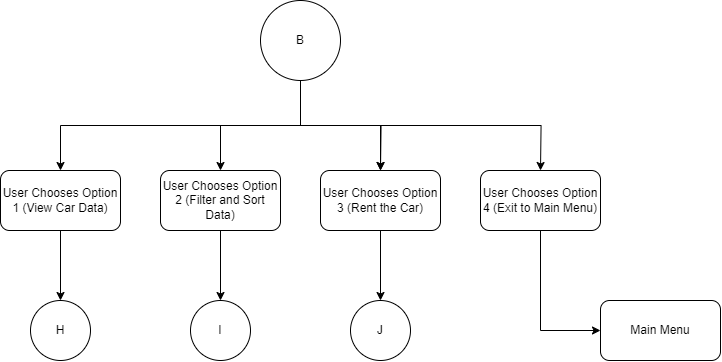

The diagram above was exported from draw.io. Its source (the exported page's mxGraphModel, read from the mxfile embedded in the PNG):
<mxGraphModel dx="1477" dy="656" grid="1" gridSize="10" guides="1" tooltips="1" connect="1" arrows="1" fold="1" page="1" pageScale="1" pageWidth="850" pageHeight="1100" math="0" shadow="0">
  <root>
    <mxCell id="0" />
    <mxCell id="1" parent="0" />
    <mxCell id="GipBLBj8P3A3Sjwj1_UA-3" value="" style="edgeStyle=orthogonalEdgeStyle;rounded=0;orthogonalLoop=1;jettySize=auto;html=1;exitX=0.5;exitY=1;exitDx=0;exitDy=0;entryX=0.5;entryY=0;entryDx=0;entryDy=0;" parent="1" source="GipBLBj8P3A3Sjwj1_UA-1" target="L9ldBpnnGmuTIR9bK3dy-1" edge="1">
      <mxGeometry relative="1" as="geometry">
        <mxPoint x="180" y="370" as="targetPoint" />
      </mxGeometry>
    </mxCell>
    <mxCell id="GipBLBj8P3A3Sjwj1_UA-5" value="" style="edgeStyle=orthogonalEdgeStyle;rounded=0;orthogonalLoop=1;jettySize=auto;html=1;exitX=0.5;exitY=1;exitDx=0;exitDy=0;entryX=0.5;entryY=0;entryDx=0;entryDy=0;" parent="1" source="GipBLBj8P3A3Sjwj1_UA-1" target="L9ldBpnnGmuTIR9bK3dy-2" edge="1">
      <mxGeometry relative="1" as="geometry">
        <mxPoint x="340" y="370" as="targetPoint" />
      </mxGeometry>
    </mxCell>
    <mxCell id="GipBLBj8P3A3Sjwj1_UA-7" value="" style="edgeStyle=orthogonalEdgeStyle;rounded=0;orthogonalLoop=1;jettySize=auto;html=1;exitX=0.5;exitY=1;exitDx=0;exitDy=0;" parent="1" source="GipBLBj8P3A3Sjwj1_UA-1" edge="1">
      <mxGeometry relative="1" as="geometry">
        <mxPoint x="500" y="370" as="targetPoint" />
      </mxGeometry>
    </mxCell>
    <mxCell id="GipBLBj8P3A3Sjwj1_UA-8" value="" style="edgeStyle=orthogonalEdgeStyle;rounded=0;orthogonalLoop=1;jettySize=auto;html=1;exitX=0.5;exitY=1;exitDx=0;exitDy=0;entryX=0.5;entryY=0;entryDx=0;entryDy=0;" parent="1" source="GipBLBj8P3A3Sjwj1_UA-1" target="L9ldBpnnGmuTIR9bK3dy-3" edge="1">
      <mxGeometry relative="1" as="geometry">
        <mxPoint x="500" y="370" as="targetPoint" />
      </mxGeometry>
    </mxCell>
    <mxCell id="GipBLBj8P3A3Sjwj1_UA-1" value="B" style="ellipse;whiteSpace=wrap;html=1;aspect=fixed;" parent="1" vertex="1">
      <mxGeometry x="380" y="200" width="80" height="80" as="geometry" />
    </mxCell>
    <mxCell id="GipBLBj8P3A3Sjwj1_UA-12" value="" style="edgeStyle=orthogonalEdgeStyle;rounded=0;orthogonalLoop=1;jettySize=auto;html=1;exitX=0.5;exitY=1;exitDx=0;exitDy=0;" parent="1" source="L9ldBpnnGmuTIR9bK3dy-1" target="GipBLBj8P3A3Sjwj1_UA-11" edge="1">
      <mxGeometry relative="1" as="geometry">
        <mxPoint x="180" y="430" as="sourcePoint" />
      </mxGeometry>
    </mxCell>
    <mxCell id="GipBLBj8P3A3Sjwj1_UA-14" value="" style="edgeStyle=orthogonalEdgeStyle;rounded=0;orthogonalLoop=1;jettySize=auto;html=1;exitX=0.5;exitY=1;exitDx=0;exitDy=0;" parent="1" source="L9ldBpnnGmuTIR9bK3dy-2" target="GipBLBj8P3A3Sjwj1_UA-13" edge="1">
      <mxGeometry relative="1" as="geometry">
        <mxPoint x="340" y="430" as="sourcePoint" />
      </mxGeometry>
    </mxCell>
    <mxCell id="GipBLBj8P3A3Sjwj1_UA-16" value="" style="edgeStyle=orthogonalEdgeStyle;rounded=0;orthogonalLoop=1;jettySize=auto;html=1;exitX=0.5;exitY=1;exitDx=0;exitDy=0;" parent="1" source="L9ldBpnnGmuTIR9bK3dy-3" target="GipBLBj8P3A3Sjwj1_UA-15" edge="1">
      <mxGeometry relative="1" as="geometry">
        <mxPoint x="500" y="430" as="sourcePoint" />
      </mxGeometry>
    </mxCell>
    <mxCell id="GipBLBj8P3A3Sjwj1_UA-18" value="" style="edgeStyle=orthogonalEdgeStyle;rounded=0;orthogonalLoop=1;jettySize=auto;html=1;entryX=0;entryY=0.5;entryDx=0;entryDy=0;exitX=0.5;exitY=1;exitDx=0;exitDy=0;" parent="1" source="L9ldBpnnGmuTIR9bK3dy-4" edge="1">
      <mxGeometry relative="1" as="geometry">
        <mxPoint x="660" y="460" as="sourcePoint" />
        <mxPoint x="720" y="530" as="targetPoint" />
        <Array as="points">
          <mxPoint x="660" y="530" />
        </Array>
      </mxGeometry>
    </mxCell>
    <mxCell id="GipBLBj8P3A3Sjwj1_UA-10" value="" style="edgeStyle=orthogonalEdgeStyle;rounded=0;orthogonalLoop=1;jettySize=auto;html=1;exitX=0.5;exitY=1;exitDx=0;exitDy=0;" parent="1" source="GipBLBj8P3A3Sjwj1_UA-1" edge="1">
      <mxGeometry relative="1" as="geometry">
        <mxPoint x="430" y="290" as="sourcePoint" />
        <mxPoint x="660" y="370" as="targetPoint" />
      </mxGeometry>
    </mxCell>
    <mxCell id="GipBLBj8P3A3Sjwj1_UA-11" value="H" style="ellipse;whiteSpace=wrap;html=1;" parent="1" vertex="1">
      <mxGeometry x="150" y="500" width="60" height="60" as="geometry" />
    </mxCell>
    <mxCell id="GipBLBj8P3A3Sjwj1_UA-13" value="I" style="ellipse;whiteSpace=wrap;html=1;" parent="1" vertex="1">
      <mxGeometry x="310" y="500" width="60" height="60" as="geometry" />
    </mxCell>
    <mxCell id="GipBLBj8P3A3Sjwj1_UA-15" value="J" style="ellipse;whiteSpace=wrap;html=1;" parent="1" vertex="1">
      <mxGeometry x="470" y="500" width="60" height="60" as="geometry" />
    </mxCell>
    <mxCell id="L9ldBpnnGmuTIR9bK3dy-1" value="User Chooses Option 1 (View Car Data)" style="rounded=1;whiteSpace=wrap;html=1;" vertex="1" parent="1">
      <mxGeometry x="120" y="370" width="120" height="60" as="geometry" />
    </mxCell>
    <mxCell id="L9ldBpnnGmuTIR9bK3dy-2" value="User Chooses Option 2 (Filter and Sort Data)" style="rounded=1;whiteSpace=wrap;html=1;" vertex="1" parent="1">
      <mxGeometry x="280" y="370" width="120" height="60" as="geometry" />
    </mxCell>
    <mxCell id="L9ldBpnnGmuTIR9bK3dy-3" value="User Chooses Option 3 (Rent the Car)" style="rounded=1;whiteSpace=wrap;html=1;" vertex="1" parent="1">
      <mxGeometry x="440" y="370" width="120" height="60" as="geometry" />
    </mxCell>
    <mxCell id="L9ldBpnnGmuTIR9bK3dy-4" value="User Chooses Option 4 (Exit to Main Menu)" style="rounded=1;whiteSpace=wrap;html=1;" vertex="1" parent="1">
      <mxGeometry x="600" y="370" width="120" height="60" as="geometry" />
    </mxCell>
    <mxCell id="L9ldBpnnGmuTIR9bK3dy-5" value="Main Menu" style="rounded=1;whiteSpace=wrap;html=1;" vertex="1" parent="1">
      <mxGeometry x="720" y="500" width="120" height="60" as="geometry" />
    </mxCell>
  </root>
</mxGraphModel>